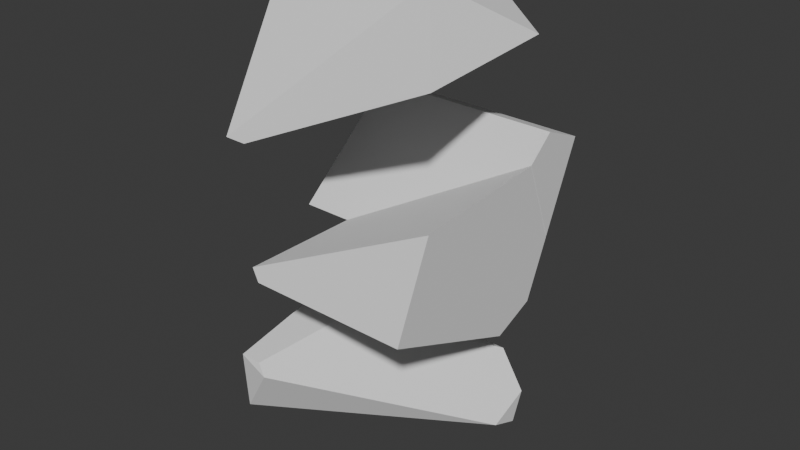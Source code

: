 # Source: FracturePeices.blend  (saved by Blender 4.1.24; exported with 4.5.12 LTS)
import bpy
from mathutils import Matrix  # noqa: F401  (used for matrix-valued properties, if any)

bpy.ops.wm.read_factory_settings(use_empty=True)
scene = bpy.context.scene
scene.name = 'Scene'

# ---- collections
col_collection = bpy.data.collections.new('Collection'); scene.collection.children.link(col_collection)

# ---- world
world_world = bpy.data.worlds.new('World'); scene.world = world_world
world_world.use_nodes = True; world_world.node_tree.nodes.clear()
_N = world_world.node_tree.nodes; _L = world_world.node_tree.links
n0 = _N.new('ShaderNodeOutputWorld'); n0.name = 'World Output'; n0.location = (300, 300)
n1 = _N.new('ShaderNodeBackground'); n1.name = 'Background'; n1.location = (10, 300)
n1.inputs[0].default_value = (0.05088, 0.05088, 0.05088, 1.0)
_L.new(n1.outputs[0], n0.inputs[0])
n0.is_active_output = True
world_world.color = (0.05088, 0.05088, 0.05088)
world_world.use_sun_shadow = False
world_world.sun_shadow_jitter_overblur = 0.0

# ---- meshes
me_cube_cell_004 = bpy.data.meshes.new('Cube_cell.004')
me_cube_cell_004.from_pydata([(0.2282, -0.4587, -0.0844), (-0.4293, -0.006958, 0.05864), (0.07976, 0.4684, -0.1453), (0.2346, 0.3647, 0.3705), (0.2278, 0.5243, -0.01293), (0.2348, -0.2909, 0.3227), (0.03285, -0.3295, 0.2332), (0.2223, 0.2167, -0.3628), (0.2234, 0.4135, -0.2817), (-0.5514, -0.4414, -0.02593), (-0.503, -0.46, -0.07195), (0.07976, 0.4684, -0.1453), (0.2278, 0.5243, -0.01293), (0.2348, -0.2909, 0.3227), (0.03285, -0.3295, 0.2332), (0.2223, 0.2167, -0.3628), (0.2234, 0.4135, -0.2817), (-0.5514, -0.4414, -0.02593), (-0.503, -0.46, -0.07195), (0.2346, 0.3647, 0.3705)], [], [(11, 1, 19, 12), (5, 19, 1, 14), (18, 0, 13, 6, 9), (0, 18, 15), (14, 1, 17), (0, 15, 16, 4, 3, 13), (2, 4, 16), (10, 17, 1, 11, 8, 7)])
_k = set([(2, 4), (2, 16), (3, 4), (3, 13), (5, 14), (5, 19), (6, 9), (6, 13), (7, 8), (7, 10), (8, 11), (9, 18), (10, 17), (11, 12), (12, 19), (14, 17), (15, 16), (15, 18)])
me_cube_cell_004.attributes.new('sharp_edge', 'BOOLEAN', 'EDGE').data.foreach_set('value', [ (min(e.vertices), max(e.vertices)) in _k for e in me_cube_cell_004.edges])
_uv = me_cube_cell_004.uv_layers.new(name='UVMap')
_uv.uv.foreach_set('vector', [0.2942, 0.0, 1.0, 0.0, 1.0, 0.9206, 0.3944, 0.3054, 0.9218, 0.198, 0.9206, 0.9206, 0.0, 0.0, 0.6416, 0.0, 0.375, 0.9574, 0.375, 0.75, 0.4999, 0.75, 0.4714, 0.8069, 0.3889, 0.9713, 0.375, 0.75, 0.1676, 0.75, 0.375, 0.5428, 1.0, 0.3584, 1.0, 1.0, 0.1368, 0.1368, 0.375, 0.75, 0.375, 0.5428, 0.4175, 0.5, 0.5, 0.5, 0.5833, 0.5833, 0.4999, 0.75, 0.4586, 0.4586, 0.5, 0.5, 0.4175, 0.5, 0.9015, 0.09983, 1.0, 0.1368, 1.0, 0.0, 1.0, 0.7058, 0.7851, 0.7846, 0.6668, 0.4474])
me_cube_cell_004.update()
me_cube_cell_005 = bpy.data.meshes.new('Cube_cell.005')
me_cube_cell_005.from_pydata([(-0.419, 0.0218, 0.943), (0.3109, -0.05677, 0.8237), (-0.1367, -0.04283, 0.2626), (-0.32, 0.4502, 0.6971), (-0.3571, -0.04309, 0.267), (-0.3506, 0.4501, 0.6976), (-0.3578, -0.4764, 0.1804), (-0.2584, -0.4764, 0.1784), (0.5293, 0.3301, 0.5767), (0.3069, 0.4199, 0.682), (0.5295, -0.3255, 0.5279), (-0.32, 0.4502, 0.6971), (-0.3506, 0.4501, 0.6976), (-0.3571, -0.04309, 0.267), (0.5293, 0.3301, 0.5767), (0.5295, -0.3255, 0.5279), (0.3069, 0.4199, 0.682), (-0.2584, -0.4764, 0.1784), (-0.3578, -0.4764, 0.1804)], [], [(11, 2, 13, 12), (0, 1, 16, 3, 5), (9, 8, 2, 11), (0, 5, 4, 18), (14, 16, 1, 15), (17, 2, 8, 10), (13, 2, 17, 6), (0, 18, 7, 15, 1)])
me_cube_cell_005.polygons.foreach_set('material_index', [0, 24400, 0, 24400, 24400, 0, 0, 24400])
_k = set([(3, 5), (3, 16), (4, 5), (4, 18), (6, 13), (6, 17), (7, 15), (7, 18), (8, 9), (8, 10), (9, 11), (10, 17), (11, 12), (12, 13), (14, 15), (14, 16)])
me_cube_cell_005.attributes.new('sharp_edge', 'BOOLEAN', 'EDGE').data.foreach_set('value', [ (min(e.vertices), max(e.vertices)) in _k for e in me_cube_cell_005.edges])
_uv = me_cube_cell_005.uv_layers.new(name='UVMap')
_uv.uv.foreach_set('vector', [0.6573, 0.6573, 0.0, 0.0, 0.7898, 3.735e-05, 0.7667, 0.6572, 0.875, 0.75, 0.625, 0.75, 0.625, 0.563, 0.8663, 0.563, 0.875, 0.563, 0.426, 0.3494, 0.07869, 0.0, 1.0, 0.0, 1.0, 0.6573, 0.625, 0.0, 0.625, 0.187, 0.4588, 0.1043, 0.3892, 0.0, 0.5841, 0.5834, 0.625, 0.563, 0.625, 0.75, 0.5005, 0.75, 1.0, 0.1384, 1.0, 1.0, 0.07869, 0.07869, 0.801, 0.07816, 0.7898, 0.7898, 0.0, 0.0, 0.8616, 0.0, 0.5798, 0.1381, 0.625, 1.0, 0.3892, 1.0, 0.3891, 0.9718, 0.5005, 0.75, 0.625, 0.75])
me_cube_cell_005.update()
me_cube_cell_001 = bpy.data.meshes.new('Cube_cell.001')
me_cube_cell_001.from_pydata([(-0.3337, -0.5194, -0.1594), (-0.3433, 0.2597, -0.5788), (0.5382, 0.2612, -0.2821), (-0.1146, -0.1022, 0.1958), (-0.1898, -0.5551, 0.06639), (0.5404, 0.3167, -0.1475), (0.5393, 0.1258, -0.2263), (-0.2367, -0.5371, 0.111), (0.3939, 0.3728, -0.008212), (-0.3347, -0.1028, 0.2), (-0.3355, -0.5372, 0.1129), (-0.3351, -0.06339, 0.1838), (0.3113, 0.3727, -0.006691), (0.2418, 0.3726, -0.005459), (-0.3388, 0.3717, 0.004523), (0.5404, 0.3167, -0.1475), (0.3939, 0.3728, -0.008212), (-0.3351, -0.06339, 0.1838), (-0.3388, 0.3717, 0.004523), (-0.3347, -0.1028, 0.2), (-0.2367, -0.5371, 0.111), (-0.3355, -0.5372, 0.1129), (0.3113, 0.3727, -0.006691), (-0.1898, -0.5551, 0.06639), (0.2418, 0.3726, -0.005459), (0.5393, 0.1258, -0.2263)], [], [(23, 0, 1, 2, 6), (17, 19, 3, 8, 22), (17, 22, 24), (18, 17, 24), (14, 1, 0, 10, 9, 11), (15, 2, 1, 14, 13, 12, 16), (21, 20, 3, 19), (8, 3, 20, 4, 25, 5), (6, 2, 15), (10, 0, 23, 7)])
_k = set([(4, 20), (4, 25), (5, 8), (5, 25), (6, 15), (6, 23), (7, 10), (7, 23), (8, 22), (9, 10), (9, 11), (11, 14), (12, 13), (12, 16), (13, 14), (15, 16), (17, 18), (17, 19), (18, 24), (19, 21), (20, 21), (22, 24)])
me_cube_cell_001.attributes.new('sharp_edge', 'BOOLEAN', 'EDGE').data.foreach_set('value', [ (min(e.vertices), max(e.vertices)) in _k for e in me_cube_cell_001.edges])
_uv = me_cube_cell_001.uv_layers.new(name='UVMap')
_uv.uv.foreach_set('vector', [0.1665, 0.75, 0.125, 0.75, 0.125, 0.5, 0.375, 0.5, 0.375, 0.5415, 1.0, 0.9415, 0.7888, 0.7888, 0.0, 0.0, 0.7033, 0.0, 1.0, 0.2965, 0.9415, 0.9415, 0.2965, 0.2965, 1.0, 0.3661, 0.9457, 0.3676, 0.9416, 0.9416, 0.3661, 0.3661, 0.4583, 0.25, 0.375, 0.25, 0.375, 0.0, 0.3885, 0.0, 0.4583, 0.1045, 0.4583, 0.1179, 0.4163, 0.5, 0.375, 0.5, 0.375, 0.25, 0.4583, 0.25, 0.4583, 0.4147, 0.4583, 0.4344, 0.4582, 0.4578, 0.8649, 0.4212, 0.8648, 0.8648, 0.0, 0.0, 0.7888, 0.0, 0.2967, 0.0, 1.0, 0.0, 1.0, 0.8648, 0.93, 0.9236, 0.3813, 0.08, 0.7132, 0.07874, 0.375, 0.5415, 0.375, 0.5, 0.4163, 0.5, 0.3885, 1.0, 0.375, 1.0, 0.375, 0.9585, 0.3884, 0.972])
me_cube_cell_001.update()
me_cube_cell_002 = bpy.data.meshes.new('Cube_cell.002')
me_cube_cell_002.from_pydata([(-0.4658, 0.2683, 0.2423), (-0.2486, -0.4272, -0.1083), (0.4156, 0.2698, 0.2273), (0.2579, 0.0462, -0.3118), (0.2082, 0.0461, -0.311), (-0.4706, -0.4276, -0.1044), (-0.4747, 0.04501, -0.2993), (-0.4641, 0.065, 0.3261), (0.4174, 0.06642, 0.3111), (0.4158, -0.05525, 0.2047), (0.409, 0.1033, -0.1765), (0.2579, 0.0462, -0.3118), (0.2082, 0.0461, -0.311), (0.4174, 0.06642, 0.3111), (-0.4641, 0.065, 0.3261), (0.4158, -0.05525, 0.2047), (0.409, 0.1033, -0.1765), (-0.4706, -0.4276, -0.1044), (-0.4747, 0.04501, -0.2993)], [], [(12, 11, 1), (16, 2, 8, 9), (15, 1, 11, 10), (17, 1, 15, 13, 14), (2, 0, 7, 8), (0, 18, 5, 7), (6, 12, 1, 17), (0, 2, 16, 3, 4, 18)])
_k = set([(3, 4), (3, 16), (4, 18), (5, 7), (5, 18), (6, 12), (6, 17), (7, 8), (8, 9), (9, 16), (10, 11), (10, 15), (11, 12), (13, 14), (13, 15), (14, 17)])
me_cube_cell_002.attributes.new('sharp_edge', 'BOOLEAN', 'EDGE').data.foreach_set('value', [ (min(e.vertices), max(e.vertices)) in _k for e in me_cube_cell_002.edges])
_uv = me_cube_cell_002.uv_layers.new(name='UVMap')
_uv.uv.foreach_set('vector', [1.0, 0.6332, 0.2974, 0.0, 1.0, 0.0, 0.5011, 0.5, 0.625, 0.5, 0.625, 0.5624, 0.584, 0.5828, 0.9215, 0.9215, 0.0, 0.0, 0.7026, 0.0, 0.9122, 0.3115, 0.2088, 0.0, 1.0, 0.0, 1.0, 0.9215, 0.9449, 0.3267, 0.4057, 0.06488, 0.625, 0.5, 0.875, 0.5, 0.875, 0.5624, 0.625, 0.5624, 0.625, 0.25, 0.4588, 0.25, 0.4589, 0.105, 0.625, 0.1876, 0.6327, 0.0544, 0.6332, 0.6332, 0.0, 0.0, 0.7912, 0.0, 0.625, 0.25, 0.625, 0.5, 0.5011, 0.5, 0.4588, 0.4578, 0.4588, 0.4437, 0.4588, 0.25])
me_cube_cell_002.update()

# ---- objects
ob_cube_cell = bpy.data.objects.new('Cube_cell', me_cube_cell_004)
ob_cube_cell_001 = bpy.data.objects.new('Cube_cell.001', me_cube_cell_005)
ob_cube_cell_002 = bpy.data.objects.new('Cube_cell.002', me_cube_cell_001)
ob_cube_cell_003 = bpy.data.objects.new('Cube_cell.003', me_cube_cell_002)

# ---- transforms, parenting, visibility, modifiers, constraints
ob_cube_cell.location = (0.2094, -0.116, 0.9922)
ob_cube_cell_001.location = (-0.08526, -0.0807, 1.33)
ob_cube_cell_002.location = (-0.1076, -0.02092, 0.3898)
ob_cube_cell_003.location = (0.02824, 0.3065, 1.16)

# ---- collection membership
col_collection.objects.link(ob_cube_cell)
col_collection.objects.link(ob_cube_cell_001)
col_collection.objects.link(ob_cube_cell_002)
col_collection.objects.link(ob_cube_cell_003)

# ---- scene / render settings (as saved in the file)
scene.frame_start = 1; scene.frame_end = 250; scene.frame_set(1)
scene.render.engine = 'BLENDER_EEVEE_NEXT'
scene.cycles.sampling_pattern = 'TABULATED_SOBOL'
scene.eevee.ray_tracing_options.trace_max_roughness = 0.0
bpy.context.view_layer.update()

# ---- added for rendering (the .blend has no active camera and no usable light): camera, sun
cam_auto = bpy.data.cameras.new('AutoCamera')
cam_auto.lens = 50.0
cam_auto.sensor_width = 36.0
cam_auto.clip_end = 1000.0
ob_auto_camera = bpy.data.objects.new('AutoCamera', cam_auto)
scene.collection.objects.link(ob_auto_camera)
ob_auto_camera.location = (2.6349, -3.19696, 3.17344)
ob_auto_camera.rotation_euler = (1.09748, -7.21219e-08, 0.694738)
scene.camera = ob_auto_camera
light_auto_sun = bpy.data.lights.new('AutoSun', 'SUN')
light_auto_sun.energy = 3.0
light_auto_sun.angle = 0.0523599
ob_auto_sun = bpy.data.objects.new('AutoSun', light_auto_sun)
scene.collection.objects.link(ob_auto_sun)
ob_auto_sun.rotation_euler = (0.872665, 0.174533, 0.523599)
bpy.context.view_layer.update()
